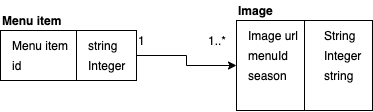

The diagram above was exported from draw.io. Its source (the exported page's mxGraphModel, read from the mxfile embedded in the PNG):
<mxGraphModel dx="1138" dy="753" grid="1" gridSize="10" guides="1" tooltips="1" connect="1" arrows="1" fold="1" page="1" pageScale="1" pageWidth="827" pageHeight="1169" math="0" shadow="0">
  <root>
    <mxCell id="WIyWlLk6GJQsqaUBKTNV-0" />
    <mxCell id="WIyWlLk6GJQsqaUBKTNV-1" parent="WIyWlLk6GJQsqaUBKTNV-0" />
    <mxCell id="dcKXQyPldCoYPFfB2XKy-12" style="edgeStyle=orthogonalEdgeStyle;rounded=0;orthogonalLoop=1;jettySize=auto;html=1;entryX=0;entryY=0.5;entryDx=0;entryDy=0;exitX=1;exitY=0.5;exitDx=0;exitDy=0;" parent="WIyWlLk6GJQsqaUBKTNV-1" source="dcKXQyPldCoYPFfB2XKy-0" target="dcKXQyPldCoYPFfB2XKy-9" edge="1">
      <mxGeometry relative="1" as="geometry" />
    </mxCell>
    <mxCell id="dcKXQyPldCoYPFfB2XKy-0" value="" style="rounded=0;whiteSpace=wrap;html=1;" parent="WIyWlLk6GJQsqaUBKTNV-1" vertex="1">
      <mxGeometry x="84" y="160" width="136" height="50" as="geometry" />
    </mxCell>
    <mxCell id="dcKXQyPldCoYPFfB2XKy-3" value="&lt;div align=&quot;left&quot;&gt;Menu item&lt;/div&gt;" style="text;html=1;strokeColor=none;fillColor=none;align=left;verticalAlign=middle;whiteSpace=wrap;rounded=0;" parent="WIyWlLk6GJQsqaUBKTNV-1" vertex="1">
      <mxGeometry x="94" y="170" width="100" height="10" as="geometry" />
    </mxCell>
    <mxCell id="dcKXQyPldCoYPFfB2XKy-4" value="id" style="text;html=1;strokeColor=none;fillColor=none;align=left;verticalAlign=middle;whiteSpace=wrap;rounded=0;" parent="WIyWlLk6GJQsqaUBKTNV-1" vertex="1">
      <mxGeometry x="94" y="190" width="100" height="10" as="geometry" />
    </mxCell>
    <mxCell id="dcKXQyPldCoYPFfB2XKy-9" value="" style="rounded=0;whiteSpace=wrap;html=1;" parent="WIyWlLk6GJQsqaUBKTNV-1" vertex="1">
      <mxGeometry x="320" y="150" width="136" height="90" as="geometry" />
    </mxCell>
    <mxCell id="dcKXQyPldCoYPFfB2XKy-10" value="&lt;div align=&quot;left&quot;&gt;Image url&lt;br&gt;&lt;/div&gt;" style="text;html=1;strokeColor=none;fillColor=none;align=left;verticalAlign=middle;whiteSpace=wrap;rounded=0;" parent="WIyWlLk6GJQsqaUBKTNV-1" vertex="1">
      <mxGeometry x="330" y="160" width="120" height="10" as="geometry" />
    </mxCell>
    <mxCell id="dcKXQyPldCoYPFfB2XKy-11" value="menuId" style="text;html=1;strokeColor=none;fillColor=none;align=left;verticalAlign=middle;whiteSpace=wrap;rounded=0;" parent="WIyWlLk6GJQsqaUBKTNV-1" vertex="1">
      <mxGeometry x="330" y="180" width="100" height="10" as="geometry" />
    </mxCell>
    <mxCell id="dcKXQyPldCoYPFfB2XKy-18" value="" style="endArrow=none;html=1;" parent="WIyWlLk6GJQsqaUBKTNV-1" edge="1">
      <mxGeometry width="50" height="50" relative="1" as="geometry">
        <mxPoint x="160" y="210" as="sourcePoint" />
        <mxPoint x="160" y="160" as="targetPoint" />
      </mxGeometry>
    </mxCell>
    <mxCell id="dcKXQyPldCoYPFfB2XKy-19" value="string" style="text;html=1;strokeColor=none;fillColor=none;align=left;verticalAlign=middle;whiteSpace=wrap;rounded=0;" parent="WIyWlLk6GJQsqaUBKTNV-1" vertex="1">
      <mxGeometry x="170" y="170" width="100" height="10" as="geometry" />
    </mxCell>
    <mxCell id="dcKXQyPldCoYPFfB2XKy-20" value="Integer" style="text;html=1;strokeColor=none;fillColor=none;align=left;verticalAlign=middle;whiteSpace=wrap;rounded=0;" parent="WIyWlLk6GJQsqaUBKTNV-1" vertex="1">
      <mxGeometry x="170" y="190" width="100" height="10" as="geometry" />
    </mxCell>
    <mxCell id="dcKXQyPldCoYPFfB2XKy-21" value="" style="endArrow=none;html=1;exitX=0.5;exitY=1;exitDx=0;exitDy=0;entryX=0.5;entryY=0;entryDx=0;entryDy=0;" parent="WIyWlLk6GJQsqaUBKTNV-1" source="dcKXQyPldCoYPFfB2XKy-9" target="dcKXQyPldCoYPFfB2XKy-9" edge="1">
      <mxGeometry width="50" height="50" relative="1" as="geometry">
        <mxPoint x="396" y="200" as="sourcePoint" />
        <mxPoint x="396" y="150" as="targetPoint" />
      </mxGeometry>
    </mxCell>
    <mxCell id="dcKXQyPldCoYPFfB2XKy-22" value="String" style="text;html=1;strokeColor=none;fillColor=none;align=left;verticalAlign=middle;whiteSpace=wrap;rounded=0;" parent="WIyWlLk6GJQsqaUBKTNV-1" vertex="1">
      <mxGeometry x="406" y="160" width="34" height="10" as="geometry" />
    </mxCell>
    <mxCell id="dcKXQyPldCoYPFfB2XKy-23" value="Integer" style="text;html=1;strokeColor=none;fillColor=none;align=left;verticalAlign=middle;whiteSpace=wrap;rounded=0;" parent="WIyWlLk6GJQsqaUBKTNV-1" vertex="1">
      <mxGeometry x="406" y="180" width="44" height="10" as="geometry" />
    </mxCell>
    <mxCell id="dcKXQyPldCoYPFfB2XKy-27" value="&lt;div align=&quot;left&quot;&gt;&lt;b&gt;Menu item&lt;/b&gt;&lt;/div&gt;" style="text;html=1;strokeColor=none;fillColor=none;align=left;verticalAlign=middle;whiteSpace=wrap;rounded=0;" parent="WIyWlLk6GJQsqaUBKTNV-1" vertex="1">
      <mxGeometry x="84" y="140" width="110" height="20" as="geometry" />
    </mxCell>
    <mxCell id="dcKXQyPldCoYPFfB2XKy-28" value="&lt;div align=&quot;left&quot;&gt;&lt;b&gt;Image&lt;/b&gt;&lt;/div&gt;" style="text;html=1;strokeColor=none;fillColor=none;align=left;verticalAlign=middle;whiteSpace=wrap;rounded=0;" parent="WIyWlLk6GJQsqaUBKTNV-1" vertex="1">
      <mxGeometry x="320" y="130" width="110" height="20" as="geometry" />
    </mxCell>
    <mxCell id="dcKXQyPldCoYPFfB2XKy-36" value="&lt;div align=&quot;left&quot;&gt;1&lt;/div&gt;" style="text;html=1;strokeColor=none;fillColor=none;align=left;verticalAlign=middle;whiteSpace=wrap;rounded=0;" parent="WIyWlLk6GJQsqaUBKTNV-1" vertex="1">
      <mxGeometry x="220" y="160" width="30" height="20" as="geometry" />
    </mxCell>
    <mxCell id="dcKXQyPldCoYPFfB2XKy-39" value="&lt;div align=&quot;left&quot;&gt;1..*&lt;/div&gt;" style="text;html=1;strokeColor=none;fillColor=none;align=left;verticalAlign=middle;whiteSpace=wrap;rounded=0;" parent="WIyWlLk6GJQsqaUBKTNV-1" vertex="1">
      <mxGeometry x="290" y="160" width="30" height="20" as="geometry" />
    </mxCell>
    <mxCell id="dcKXQyPldCoYPFfB2XKy-40" value="season" style="text;html=1;strokeColor=none;fillColor=none;align=left;verticalAlign=middle;whiteSpace=wrap;rounded=0;" parent="WIyWlLk6GJQsqaUBKTNV-1" vertex="1">
      <mxGeometry x="330" y="200" width="50" height="10" as="geometry" />
    </mxCell>
    <mxCell id="dcKXQyPldCoYPFfB2XKy-41" value="string" style="text;html=1;strokeColor=none;fillColor=none;align=left;verticalAlign=middle;whiteSpace=wrap;rounded=0;" parent="WIyWlLk6GJQsqaUBKTNV-1" vertex="1">
      <mxGeometry x="406" y="200" width="44" height="10" as="geometry" />
    </mxCell>
  </root>
</mxGraphModel>